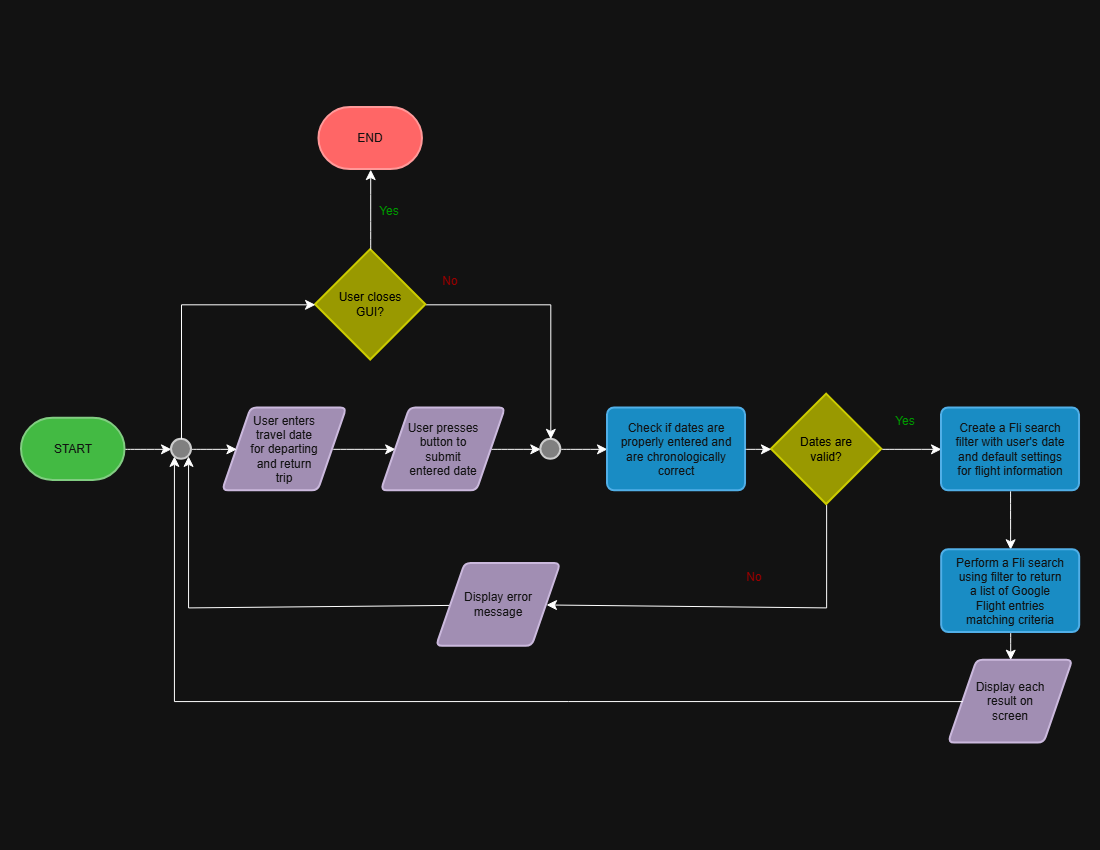

The diagram above was exported from draw.io. Its source (the exported page's mxGraphModel, read from the mxfile embedded in the PNG):
<mxGraphModel dx="1502" dy="1091" grid="1" gridSize="10" guides="1" tooltips="1" connect="1" arrows="1" fold="1" page="1" pageScale="1" pageWidth="1100" pageHeight="850" math="0" shadow="0">
  <root>
    <mxCell id="0" />
    <mxCell id="1" parent="0" />
    <mxCell id="R5mkFQ8vP_gIvRh8cC8y-57" edge="1" parent="1" source="38KL-5tXmDrM1r4b73he-1" style="edgeStyle=none;curved=1;rounded=0;curveGeometry=1;orthogonalLoop=1;jettySize=auto;html=1;exitX=1;exitY=0.5;exitDx=0;exitDy=0;exitPerimeter=0;entryX=0;entryY=0.5;entryDx=0;entryDy=0;fontSize=12;defaultLabelBackgroundColor=page;startSize=8;endSize=8;" target="R5mkFQ8vP_gIvRh8cC8y-56">
      <mxGeometry relative="1" as="geometry" />
    </mxCell>
    <mxCell id="38KL-5tXmDrM1r4b73he-1" parent="1" style="strokeWidth=2;html=1;shape=mxgraph.flowchart.terminator;whiteSpace=wrap;fillColor=#008a00;fontColor=#ffffff;strokeColor=#005700;fontSize=12;" value="START" vertex="1">
      <mxGeometry height="62.112676056338024" width="103.52142857142857" x="21" y="417.77492957746483" as="geometry" />
    </mxCell>
    <mxCell id="R5mkFQ8vP_gIvRh8cC8y-13" edge="1" parent="1" source="R5mkFQ8vP_gIvRh8cC8y-5" style="edgeStyle=none;curved=1;rounded=0;curveGeometry=1;orthogonalLoop=1;jettySize=auto;html=1;fontSize=12;defaultLabelBackgroundColor=page;startSize=8;endSize=8;" target="R5mkFQ8vP_gIvRh8cC8y-12" value="">
      <mxGeometry relative="1" as="geometry" />
    </mxCell>
    <mxCell id="R5mkFQ8vP_gIvRh8cC8y-5" parent="1" style="shape=parallelogram;html=1;strokeWidth=2;perimeter=parallelogramPerimeter;rounded=1;arcSize=12;size=0.23;strokeColor=#432D57;fontColor=#ffffff;fillColor=#76608a;shapeInside=1;whiteSpace=wrap;autosizeText=0;fontSize=12;labelWidth=70;" value="User enters travel date for departing and return trip" vertex="1">
      <mxGeometry height="82.8169014084507" width="124.22571428571429" x="222.12714285714287" y="407.4228169014084" as="geometry" />
    </mxCell>
    <mxCell id="R5mkFQ8vP_gIvRh8cC8y-35" edge="1" parent="1" source="R5mkFQ8vP_gIvRh8cC8y-7" style="edgeStyle=none;curved=0;rounded=0;orthogonalLoop=1;jettySize=auto;html=1;entryX=1;entryY=0.5;entryDx=0;entryDy=0;fontSize=12;defaultLabelBackgroundColor=page;startSize=8;endSize=8;exitX=0.5;exitY=1;exitDx=0;exitDy=0;exitPerimeter=0;" target="R5mkFQ8vP_gIvRh8cC8y-34">
      <mxGeometry relative="1" x="0.0169" as="geometry">
        <Array as="points">
          <mxPoint x="826.14" y="607.42" />
        </Array>
      </mxGeometry>
    </mxCell>
    <mxCell id="R5mkFQ8vP_gIvRh8cC8y-40" edge="1" parent="1" source="R5mkFQ8vP_gIvRh8cC8y-7" style="edgeStyle=none;curved=1;rounded=0;curveGeometry=1;orthogonalLoop=1;jettySize=auto;html=1;exitX=1;exitY=0.5;exitDx=0;exitDy=0;exitPerimeter=0;entryX=0;entryY=0.5;entryDx=0;entryDy=0;fontSize=12;defaultLabelBackgroundColor=page;startSize=8;endSize=8;" target="R5mkFQ8vP_gIvRh8cC8y-39">
      <mxGeometry relative="1" as="geometry" />
    </mxCell>
    <mxCell id="R5mkFQ8vP_gIvRh8cC8y-7" parent="1" style="strokeWidth=2;html=1;shape=mxgraph.flowchart.decision;strokeColor=light-dark(#E3C800,#CCCC00);fontColor=light-dark(#000000,#000000);autosizeText=0;fillColor=light-dark(#B09500,#999900);fontSize=12;whiteSpace=wrap;labelWidth=70;fillStyle=solid;" value="Dates are valid?" vertex="1">
      <mxGeometry height="110.4225352112676" width="110.42285714285714" x="770.9314285714286" y="393.62" as="geometry" />
    </mxCell>
    <mxCell id="R5mkFQ8vP_gIvRh8cC8y-28" edge="1" parent="1" source="R5mkFQ8vP_gIvRh8cC8y-12" style="edgeStyle=none;curved=1;rounded=0;curveGeometry=1;orthogonalLoop=1;jettySize=auto;html=1;exitX=1;exitY=0.5;exitDx=0;exitDy=0;entryX=0;entryY=0.5;entryDx=0;entryDy=0;fontSize=12;defaultLabelBackgroundColor=page;startSize=8;endSize=8;" target="R5mkFQ8vP_gIvRh8cC8y-59">
      <mxGeometry relative="1" as="geometry">
        <mxPoint x="539.594286" y="448.831268" as="targetPoint" />
      </mxGeometry>
    </mxCell>
    <mxCell id="R5mkFQ8vP_gIvRh8cC8y-12" parent="1" style="shape=parallelogram;html=1;strokeWidth=2;perimeter=parallelogramPerimeter;rounded=1;arcSize=12;size=0.23;strokeColor=#432D57;fontColor=#ffffff;fillColor=#76608a;shapeInside=1;whiteSpace=wrap;autosizeText=0;fontSize=12;labelWidth=70;" value="User presses button to submit entered date" vertex="1">
      <mxGeometry height="82.8169014084507" width="124.22571428571429" x="380.86" y="407.4228169014084" as="geometry" />
    </mxCell>
    <mxCell id="R5mkFQ8vP_gIvRh8cC8y-36" edge="1" parent="1" source="R5mkFQ8vP_gIvRh8cC8y-34" style="edgeStyle=none;curved=0;rounded=0;orthogonalLoop=1;jettySize=auto;html=1;entryX=1;entryY=1;entryDx=0;entryDy=0;fontSize=12;defaultLabelBackgroundColor=page;startSize=8;endSize=8;" target="R5mkFQ8vP_gIvRh8cC8y-56">
      <mxGeometry relative="1" x="-0.0964" as="geometry">
        <Array as="points">
          <mxPoint x="188.07" y="607.42" />
        </Array>
      </mxGeometry>
    </mxCell>
    <mxCell id="R5mkFQ8vP_gIvRh8cC8y-34" parent="1" style="shape=parallelogram;html=1;strokeWidth=2;perimeter=parallelogramPerimeter;rounded=1;arcSize=12;size=0.23;strokeColor=#432D57;fontColor=#ffffff;fillColor=#76608a;shapeInside=1;whiteSpace=wrap;autosizeText=0;fontSize=12;labelWidth=70;" value="Display error message" vertex="1">
      <mxGeometry height="82.8169014084507" width="124.22571428571429" x="436.0714285714286" y="563.0538028169013" as="geometry" />
    </mxCell>
    <mxCell id="R5mkFQ8vP_gIvRh8cC8y-37" parent="1" style="text;html=1;whiteSpace=wrap;strokeColor=none;fillColor=none;align=center;verticalAlign=middle;rounded=0;fontColor=light-dark(#000000,#990000);fontSize=12;" value="No" vertex="1">
      <mxGeometry height="27.6056338028169" width="27.605714285714285" x="739.7342857142858" y="563.0538028169013" as="geometry" />
    </mxCell>
    <mxCell id="R5mkFQ8vP_gIvRh8cC8y-44" edge="1" parent="1" source="R5mkFQ8vP_gIvRh8cC8y-39" style="edgeStyle=none;curved=1;rounded=0;curveGeometry=1;orthogonalLoop=1;jettySize=auto;html=1;fontSize=12;defaultLabelBackgroundColor=page;startSize=8;endSize=8;" target="R5mkFQ8vP_gIvRh8cC8y-43" value="">
      <mxGeometry relative="1" as="geometry" />
    </mxCell>
    <mxCell id="R5mkFQ8vP_gIvRh8cC8y-39" parent="1" style="rounded=1;whiteSpace=wrap;html=1;absoluteArcSize=1;arcSize=14;strokeWidth=2;fillColor=#1ba1e2;fontColor=#ffffff;strokeColor=#006EAF;labelWidth=110;fontFamily=Helvetica;fontSize=12;fontStyle=0;align=center;verticalAlign=middle;" value="&lt;font&gt;Create a Fli search filter with user's date and default settings for flight information&lt;/font&gt;" vertex="1">
      <mxGeometry height="82.8169014084507" width="138.02857142857144" x="941.0014285714286" y="407.4228169014084" as="geometry" />
    </mxCell>
    <mxCell id="R5mkFQ8vP_gIvRh8cC8y-41" parent="1" style="text;html=1;whiteSpace=wrap;strokeColor=none;fillColor=none;align=center;verticalAlign=middle;rounded=0;fontColor=light-dark(#000000,#009900);fontSize=12;" value="Yes" vertex="1">
      <mxGeometry height="27.6056338028169" width="27.605714285714285" x="891" y="407.4228169014084" as="geometry" />
    </mxCell>
    <mxCell id="R5mkFQ8vP_gIvRh8cC8y-46" edge="1" parent="1" source="R5mkFQ8vP_gIvRh8cC8y-43" style="edgeStyle=none;curved=1;rounded=0;curveGeometry=1;orthogonalLoop=1;jettySize=auto;html=1;exitX=0.5;exitY=1;exitDx=0;exitDy=0;entryX=0.5;entryY=0;entryDx=0;entryDy=0;fontSize=12;defaultLabelBackgroundColor=page;startSize=8;endSize=8;" target="R5mkFQ8vP_gIvRh8cC8y-45">
      <mxGeometry relative="1" as="geometry" />
    </mxCell>
    <mxCell id="R5mkFQ8vP_gIvRh8cC8y-43" parent="1" style="rounded=1;whiteSpace=wrap;html=1;absoluteArcSize=1;arcSize=14;strokeWidth=2;fillColor=#1ba1e2;fontColor=#ffffff;strokeColor=#006EAF;labelWidth=110;fontFamily=Helvetica;fontSize=12;fontStyle=0;align=center;verticalAlign=middle;" value="&lt;font&gt;Perform a Fli search using filter to return a list of Google Flight entries matching criteria&lt;/font&gt;" vertex="1">
      <mxGeometry height="82.8169014084507" width="138.02857142857144" x="941.1714285714286" y="549.250985915493" as="geometry" />
    </mxCell>
    <mxCell id="R5mkFQ8vP_gIvRh8cC8y-45" parent="1" style="shape=parallelogram;html=1;strokeWidth=2;perimeter=parallelogramPerimeter;rounded=1;arcSize=12;size=0.23;strokeColor=#432D57;fontColor=#ffffff;fillColor=#76608a;shapeInside=1;whiteSpace=wrap;autosizeText=0;fontSize=12;labelWidth=70;" value="Display each result on screen" vertex="1">
      <mxGeometry height="82.8169014084507" width="124.22571428571429" x="948.0728571428572" y="659.6735211267605" as="geometry" />
    </mxCell>
    <mxCell id="R5mkFQ8vP_gIvRh8cC8y-50" edge="1" parent="1" source="R5mkFQ8vP_gIvRh8cC8y-45" style="edgeStyle=none;curved=0;rounded=0;orthogonalLoop=1;jettySize=auto;html=1;entryX=0;entryY=1;entryDx=0;entryDy=0;fontSize=12;defaultLabelBackgroundColor=page;startSize=8;endSize=8;exitX=0;exitY=0.5;exitDx=0;exitDy=0;" target="R5mkFQ8vP_gIvRh8cC8y-56">
      <mxGeometry relative="1" x="0.1982" as="geometry">
        <Array as="points">
          <mxPoint x="173.93" y="701.08" />
        </Array>
        <mxPoint x="643.114286" y="701.0817639999999" as="sourcePoint" />
      </mxGeometry>
    </mxCell>
    <mxCell id="R5mkFQ8vP_gIvRh8cC8y-58" edge="1" parent="1" source="R5mkFQ8vP_gIvRh8cC8y-56" style="edgeStyle=none;curved=1;rounded=0;curveGeometry=1;orthogonalLoop=1;jettySize=auto;html=1;exitX=1;exitY=0.5;exitDx=0;exitDy=0;entryX=0;entryY=0.5;entryDx=0;entryDy=0;fontSize=12;defaultLabelBackgroundColor=page;startSize=8;endSize=8;" target="R5mkFQ8vP_gIvRh8cC8y-5">
      <mxGeometry relative="1" as="geometry" />
    </mxCell>
    <mxCell id="R5mkFQ8vP_gIvRh8cC8y-56" parent="1" style="ellipse;whiteSpace=wrap;html=1;shapeInside=1;aspect=fixed;fillColor=light-dark(#F5F5F5,#808080);strokeColor=light-dark(#666666,#CCCCCC);gradientColor=none;strokeWidth=2;" value="" vertex="1">
      <mxGeometry height="20" width="20" x="171" y="438.83" as="geometry" />
    </mxCell>
    <mxCell id="R5mkFQ8vP_gIvRh8cC8y-70" edge="1" parent="1" source="R5mkFQ8vP_gIvRh8cC8y-59" style="edgeStyle=none;curved=1;rounded=0;curveGeometry=1;orthogonalLoop=1;jettySize=auto;html=1;exitX=1;exitY=0.5;exitDx=0;exitDy=0;entryX=0;entryY=0.5;entryDx=0;entryDy=0;fontSize=12;defaultLabelBackgroundColor=page;startSize=8;endSize=8;" target="R5mkFQ8vP_gIvRh8cC8y-69">
      <mxGeometry relative="1" as="geometry" />
    </mxCell>
    <mxCell id="R5mkFQ8vP_gIvRh8cC8y-59" parent="1" style="ellipse;whiteSpace=wrap;html=1;shapeInside=1;aspect=fixed;fillColor=light-dark(#F5F5F5,#808080);strokeColor=light-dark(#666666,#CCCCCC);gradientColor=none;strokeWidth=2;" value="" vertex="1">
      <mxGeometry height="20" width="20" x="540.3" y="438.83000000000004" as="geometry" />
    </mxCell>
    <mxCell id="R5mkFQ8vP_gIvRh8cC8y-68" edge="1" parent="1" source="R5mkFQ8vP_gIvRh8cC8y-64" style="edgeStyle=none;curved=0;rounded=0;orthogonalLoop=1;jettySize=auto;html=1;entryX=0.5;entryY=0;entryDx=0;entryDy=0;fontSize=12;defaultLabelBackgroundColor=page;startSize=8;endSize=8;" target="R5mkFQ8vP_gIvRh8cC8y-59">
      <mxGeometry relative="1" as="geometry">
        <Array as="points">
          <mxPoint x="550.3" y="304.32" />
        </Array>
      </mxGeometry>
    </mxCell>
    <mxCell id="R5mkFQ8vP_gIvRh8cC8y-64" parent="1" style="strokeWidth=2;html=1;shape=mxgraph.flowchart.decision;strokeColor=light-dark(#E3C800,#CCCC00);fontColor=light-dark(#000000,#000000);autosizeText=0;fillColor=light-dark(#B09500,#999900);fontSize=12;whiteSpace=wrap;labelWidth=70;fillStyle=solid;align=center;verticalAlign=middle;fontFamily=Helvetica;" value="User closes GUI?" vertex="1">
      <mxGeometry height="110.4225352112676" width="110.42285714285714" x="315" y="249.11" as="geometry" />
    </mxCell>
    <mxCell id="R5mkFQ8vP_gIvRh8cC8y-65" parent="1" style="strokeWidth=2;html=1;shape=mxgraph.flowchart.terminator;whiteSpace=wrap;fillColor=light-dark(#E51400,#FF6666);fontColor=#ffffff;strokeColor=light-dark(#B20000,#FF9999);fontSize=12;" value="END" vertex="1">
      <mxGeometry height="62.112676056338024" width="103.52142857142857" x="318.4507142857143" y="106.99661971830989" as="geometry" />
    </mxCell>
    <mxCell id="R5mkFQ8vP_gIvRh8cC8y-67" edge="1" parent="1" source="R5mkFQ8vP_gIvRh8cC8y-56" style="edgeStyle=none;curved=0;rounded=0;orthogonalLoop=1;jettySize=auto;html=1;entryX=0;entryY=0.5;entryDx=0;entryDy=0;entryPerimeter=0;fontSize=12;defaultLabelBackgroundColor=page;startSize=8;endSize=8;" target="R5mkFQ8vP_gIvRh8cC8y-64">
      <mxGeometry relative="1" as="geometry">
        <Array as="points">
          <mxPoint x="181" y="304.32" />
        </Array>
      </mxGeometry>
    </mxCell>
    <mxCell id="R5mkFQ8vP_gIvRh8cC8y-69" parent="1" style="rounded=1;whiteSpace=wrap;html=1;absoluteArcSize=1;arcSize=14;strokeWidth=2;fillColor=#1ba1e2;fontColor=#ffffff;strokeColor=#006EAF;labelWidth=110;spacing=2;fontFamily=Helvetica;fontSize=12;fontStyle=0;align=center;verticalAlign=middle;" value="&lt;font&gt;Check if dates are properly entered and are chronologically correct&lt;/font&gt;" vertex="1">
      <mxGeometry height="82.8169014084507" width="138.02857142857144" x="607" y="407.42" as="geometry" />
    </mxCell>
    <mxCell id="R5mkFQ8vP_gIvRh8cC8y-71" edge="1" parent="1" source="R5mkFQ8vP_gIvRh8cC8y-64" style="edgeStyle=none;curved=1;rounded=0;curveGeometry=1;orthogonalLoop=1;jettySize=auto;html=1;exitX=0.5;exitY=0;exitDx=0;exitDy=0;exitPerimeter=0;entryX=0.5;entryY=1;entryDx=0;entryDy=0;entryPerimeter=0;fontSize=12;defaultLabelBackgroundColor=page;startSize=8;endSize=8;" target="R5mkFQ8vP_gIvRh8cC8y-65">
      <mxGeometry relative="1" as="geometry" />
    </mxCell>
    <mxCell id="R5mkFQ8vP_gIvRh8cC8y-72" edge="1" parent="1" source="R5mkFQ8vP_gIvRh8cC8y-69" style="edgeStyle=none;curved=1;rounded=0;curveGeometry=1;orthogonalLoop=1;jettySize=auto;html=1;exitX=1;exitY=0.5;exitDx=0;exitDy=0;entryX=0;entryY=0.5;entryDx=0;entryDy=0;entryPerimeter=0;fontSize=12;defaultLabelBackgroundColor=page;startSize=8;endSize=8;" target="R5mkFQ8vP_gIvRh8cC8y-7">
      <mxGeometry relative="1" as="geometry" />
    </mxCell>
    <mxCell id="R5mkFQ8vP_gIvRh8cC8y-73" parent="1" style="text;html=1;whiteSpace=wrap;strokeColor=none;fillColor=none;align=center;verticalAlign=middle;rounded=0;fontColor=light-dark(#000000,#009900);fontSize=12;" value="Yes" vertex="1">
      <mxGeometry height="27.6056338028169" width="27.605714285714285" x="375" y="197" as="geometry" />
    </mxCell>
    <mxCell id="R5mkFQ8vP_gIvRh8cC8y-75" parent="1" style="text;html=1;whiteSpace=wrap;strokeColor=none;fillColor=none;align=center;verticalAlign=middle;rounded=0;fontColor=light-dark(#000000,#990000);fontSize=12;" value="No" vertex="1">
      <mxGeometry height="27.6056338028169" width="27.605714285714285" x="436.07" y="267" as="geometry" />
    </mxCell>
  </root>
</mxGraphModel>